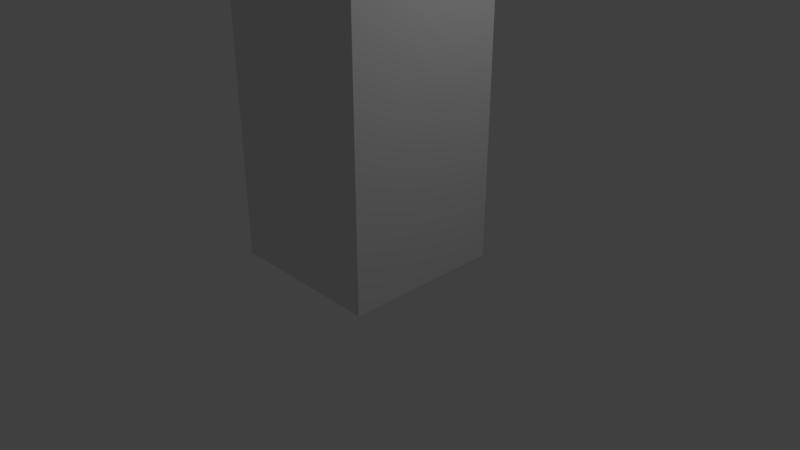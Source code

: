 # Source: 4pisos.blend  (saved by Blender 2.79.0; exported with 4.5.12 LTS)
import bpy
from mathutils import Matrix  # noqa: F401  (used for matrix-valued properties, if any)

bpy.ops.wm.read_factory_settings(use_empty=True)
scene = bpy.context.scene
scene.name = 'Scene'

# ---- collections
col_collection_1 = bpy.data.collections.new('Collection 1'); scene.collection.children.link(col_collection_1)

# ---- materials (node trees are filled in below, after node groups)
mat_material = bpy.data.materials.new('Material')
mat_material.alpha_threshold = 0.0
mat_material.use_transparent_shadow = False
mat_material.roughness = 0.5
mat_material.line_color = (0.0, 0.0, 0.0, 1.0)

# ---- material node trees

# ---- world
world_world = bpy.data.worlds.new('World'); scene.world = world_world
world_world.color = (0.05088, 0.05088, 0.05088)
world_world.use_sun_shadow = False
world_world.sun_shadow_jitter_overblur = 0.0
world_world.cycles.sampling_method = 'MANUAL'

# ---- cameras
cam_camera = bpy.data.cameras.new('Camera')
cam_camera.clip_end = 100.0
cam_camera.lens = 35.0
cam_camera.sensor_width = 32.0
cam_camera.sensor_height = 18.0
cam_camera.ortho_scale = 7.314
cam_camera.dof.focus_distance = 0.0
cam_camera.dof.aperture_fstop = 128.0

# ---- lights
light_lamp = bpy.data.lights.new('Lamp', 'POINT')
light_lamp.transmission_factor = 0.0
light_lamp.cutoff_distance = 30.0
light_lamp.energy = 100.0
light_lamp.shadow_buffer_clip_start = 1.001
light_lamp.shadow_soft_size = 0.1
light_lamp.shadow_maximum_resolution = 0.006
light_lamp.use_absolute_resolution = True

# ---- meshes
me_cube = bpy.data.meshes.new('Cube')
me_cube.from_pydata([(0.9852, 0.9767, -1.091e-05), (0.9852, -1.023, -1.091e-05), (-1.015, -1.023, -1.091e-05), (-1.015, 0.9767, -1.091e-05), (0.9852, 0.9767, 0.476), (0.9852, -1.023, 0.476), (-1.015, -1.023, 0.476), (-1.015, 0.9767, 0.476), (0.9852, 0.9767, 0.9957), (0.9852, -1.023, 0.9957), (-1.015, 0.9767, 0.9957), (-1.015, -1.023, 0.9957), (0.9852, 0.9767, 1.466), (0.9852, -1.023, 1.466), (-1.015, 0.9767, 1.466), (-1.015, -1.023, 1.466), (0.9852, 0.9767, 1.985), (0.9852, -1.023, 1.985), (-1.015, 0.9767, 1.985), (-1.015, -1.023, 1.985), (0.9852, 0.9767, 2.448), (0.9852, -1.023, 2.448), (-1.015, 0.9767, 2.448), (-1.015, -1.023, 2.448), (0.9852, 0.9767, 2.834), (0.9852, -1.023, 2.834), (-1.015, 0.9767, 2.834), (-1.015, -1.023, 2.834), (0.9852, 0.9767, 3.203), (0.9852, -1.023, 3.203), (-1.015, 0.9767, 3.203), (-1.015, -1.023, 3.203), (0.9852, 0.9767, 3.59), (0.9852, -1.023, 3.59), (-1.015, 0.9767, 3.59), (-1.015, -1.023, 3.59), (0.9852, 0.9767, 3.939), (0.9852, -1.023, 3.939), (-1.015, 0.9767, 3.939), (-1.015, -1.023, 3.939)], [], [(0, 3, 2, 1), (6, 11, 9, 5), (0, 1, 5, 4), (1, 2, 6, 5), (2, 3, 7, 6), (4, 7, 3, 0), (11, 15, 13, 9), (5, 9, 8, 4), (7, 10, 11, 6), (4, 8, 10, 7), (14, 18, 19, 15), (9, 13, 12, 8), (10, 14, 15, 11), (8, 12, 14, 10), (19, 23, 21, 17), (12, 16, 18, 14), (15, 19, 17, 13), (13, 17, 16, 12), (23, 27, 25, 21), (17, 21, 20, 16), (18, 22, 23, 19), (16, 20, 22, 18), (26, 30, 31, 27), (21, 25, 24, 20), (22, 26, 27, 23), (20, 24, 26, 22), (31, 35, 33, 29), (24, 28, 30, 26), (27, 31, 29, 25), (25, 29, 28, 24), (33, 37, 36, 32), (29, 33, 32, 28), (30, 34, 35, 31), (28, 32, 34, 30), (36, 37, 39, 38), (34, 38, 39, 35), (32, 36, 38, 34), (35, 39, 37, 33)])
_uv = me_cube.uv_layers.new(name='UVMap')
_uv.uv.foreach_set('vector', [0.5022, 0.2454, 0.5414, 0.2849, 0.5963, 0.2708, 0.619, 0.02316, 9.646e-05, 0.1209, 9.657e-05, 0.2528, 0.9307, 0.2528, 0.9307, 0.1209, 0.9307, 9.646e-05, 9.669e-05, 9.655e-05, 9.646e-05, 0.1209, 0.9307, 0.1209, 0.9307, 9.649e-05, 9.663e-05, 9.646e-05, 9.646e-05, 0.1209, 0.9307, 0.1209, 0.9307, 9.646e-05, 9.646e-05, 9.646e-05, 9.669e-05, 0.1209, 0.9307, 0.1209, 0.1069, 0.9999, 0.1069, 9.434e-05, 9.399e-05, 9.47e-05, 9.439e-05, 0.9999, 9.657e-05, 0.2528, 9.657e-05, 0.3722, 0.9307, 0.3722, 0.9307, 0.2528, 9.646e-05, 0.1209, 9.657e-05, 0.2528, 0.9307, 0.2528, 0.9307, 0.1209, 9.669e-05, 0.1209, 9.669e-05, 0.2528, 0.9307, 0.2528, 0.9307, 0.1209, 0.1069, 0.9999, 0.2234, 0.9999, 0.2234, 9.418e-05, 0.1069, 9.434e-05, 9.669e-05, 0.3722, 9.677e-05, 0.5039, 0.9307, 0.5039, 0.9307, 0.3722, 9.657e-05, 0.2528, 9.657e-05, 0.3722, 0.9307, 0.3722, 0.9307, 0.2528, 9.669e-05, 0.2528, 9.669e-05, 0.3722, 0.9307, 0.3722, 0.9307, 0.2528, 0.2234, 0.9999, 0.3289, 0.9999, 0.3289, 9.407e-05, 0.2234, 9.418e-05, 9.657e-05, 0.5039, 9.663e-05, 0.6214, 0.9307, 0.6214, 0.9307, 0.5039, 0.3289, 0.9999, 0.4453, 0.9999, 0.4453, 9.399e-05, 0.3289, 9.407e-05, 9.657e-05, 0.3722, 9.657e-05, 0.5039, 0.9307, 0.5039, 0.9307, 0.3722, 9.657e-05, 0.3722, 9.669e-05, 0.5039, 0.9307, 0.5039, 0.9307, 0.3722, 9.663e-05, 0.6214, 9.663e-05, 0.7193, 0.9307, 0.7193, 0.9307, 0.6214, 9.669e-05, 0.5039, 9.677e-05, 0.6214, 0.9307, 0.6214, 0.9307, 0.5039, 9.677e-05, 0.5039, 9.683e-05, 0.6214, 0.9307, 0.6214, 0.9307, 0.5039, 0.4453, 0.9999, 0.5491, 0.9999, 0.5491, 9.399e-05, 0.4453, 9.399e-05, 9.683e-05, 0.7193, 9.68e-05, 0.8132, 0.9307, 0.8132, 0.9307, 0.7193, 9.677e-05, 0.6214, 9.677e-05, 0.7193, 0.9307, 0.7193, 0.9307, 0.6214, 9.683e-05, 0.6214, 9.683e-05, 0.7193, 0.9307, 0.7193, 0.9307, 0.6214, 0.5491, 0.9999, 0.6357, 0.9999, 0.6357, 9.412e-05, 0.5491, 9.399e-05, 9.657e-05, 0.8132, 9.663e-05, 0.9114, 0.9307, 0.9114, 0.9307, 0.8132, 0.6357, 0.9999, 0.7186, 0.9999, 0.7186, 9.429e-05, 0.6357, 9.412e-05, 9.663e-05, 0.7193, 9.657e-05, 0.8132, 0.9307, 0.8132, 0.9307, 0.7193, 9.677e-05, 0.7193, 9.669e-05, 0.8132, 0.9307, 0.8132, 0.9307, 0.7193, 9.675e-05, 0.9114, 9.669e-05, 0.9999, 0.9307, 0.9999, 0.9307, 0.9114, 9.669e-05, 0.8132, 9.675e-05, 0.9114, 0.9307, 0.9114, 0.9307, 0.8132, 9.68e-05, 0.8132, 9.689e-05, 0.9114, 0.9307, 0.9114, 0.9307, 0.8132, 0.7186, 0.9999, 0.8054, 0.9999, 0.8054, 9.443e-05, 0.7186, 9.429e-05, 0.9999, 0.4457, 0.9999, 0.0001136, 0.8, 0.0001138, 0.8, 0.4457, 9.689e-05, 0.9114, 9.692e-05, 0.9999, 0.9307, 0.9999, 0.9307, 0.9114, 0.8054, 0.9999, 0.8836, 0.9999, 0.8836, 9.454e-05, 0.8054, 9.443e-05, 9.663e-05, 0.9114, 9.663e-05, 0.9999, 0.9307, 0.9999, 0.9307, 0.9114])
me_cube.materials.append(mat_material)
me_cube.use_remesh_preserve_volume = False
me_cube.use_remesh_preserve_attributes = False
me_cube.use_mirror_vertex_groups = False
me_cube.update()
arm_armature_001 = bpy.data.armatures.new('Armature.001')  # bones are not reproduced

# ---- objects
ob_armature = bpy.data.objects.new('Armature', arm_armature_001)
ob_cube = bpy.data.objects.new('Cube', me_cube)
ob_lamp = bpy.data.objects.new('Lamp', light_lamp)
ob_camera = bpy.data.objects.new('Camera', cam_camera)

# ---- transforms, parenting, visibility, modifiers, constraints
ob_armature.location = (0.0, 0.0, 0.0)
ob_armature.scale = (0.9888, 0.9888, 0.9888)
ob_armature.show_in_front = True
ob_armature.lineart.crease_threshold = 0.0
ob_cube.parent = ob_armature
ob_cube.location = (0.0, 0.0, 0.0)
ob_cube.scale = (1.062, 1.062, 1.062)
ob_cube.lock_rotations_4d = False
ob_cube.empty_display_type = 'ARROWS'
ob_cube.lineart.crease_threshold = 0.0
_vg = ob_cube.vertex_groups.new(name='Bone')
for _i, _w in zip([0, 1, 2, 3, 4, 5, 6, 7, 8, 9, 10, 11, 12, 13, 14, 15, 16, 17, 18, 19, 20, 21, 22, 23, 24, 25, 26, 27], [0.8232, 0.8286, 0.8151, 0.83, 0.7271, 0.7268, 0.7198, 0.729, 0.4829, 0.4837, 0.4842, 0.4819, 0.2451, 0.2488, 0.2478, 0.25, 0.1133, 0.1166, 0.1156, 0.1182, 0.04811, 0.05132, 0.05055, 0.0526, 0.007461, 0.01054, 0.009445, 0.0125]): _vg.add([_i], _w, 'REPLACE')
_vg = ob_cube.vertex_groups.new(name='Bone.001')
for _i, _w in zip([0, 1, 2, 3, 4, 5, 6, 7, 8, 9, 10, 11, 12, 13, 14, 15, 16, 17, 18, 19, 20, 21, 22, 23, 24, 25, 26, 27, 28, 29, 30, 31, 32, 33, 34, 35, 36, 37, 38, 39], [0.1799, 0.1998, 0.2204, 0.2042, 0.2655, 0.322, 0.3388, 0.3305, 0.4817, 0.6162, 0.6345, 0.6363, 0.6443, 0.7147, 0.7429, 0.7212, 0.6599, 0.694, 0.7281, 0.6314, 0.5559, 0.5651, 0.5873, 0.2881, 0.374, 0.3603, 0.3327, 0.1466, 0.2628, 0.2423, 0.1971, 0.08037, 0.1907, 0.1704, 0.1202, 0.05539, 0.1527, 0.135, 0.08345, 0.06454]): _vg.add([_i], _w, 'REPLACE')
_vg = ob_cube.vertex_groups.new(name='Bone.002')
for _i, _w in zip([0, 1, 2, 3, 4, 5, 6, 7, 8, 9, 10, 11, 12, 13, 14, 15, 16, 17, 18, 19, 20, 21, 22, 23, 24, 25, 26, 27, 28, 29, 30, 31, 32, 33, 34, 35, 36, 37, 38, 39], [0.1597, 0.1542, 0.166, 0.1531, 0.2466, 0.2458, 0.2514, 0.2443, 0.4675, 0.4645, 0.4649, 0.4648, 0.6363, 0.6294, 0.6316, 0.6262, 0.6291, 0.6224, 0.6246, 0.6189, 0.4479, 0.4457, 0.4464, 0.4449, 0.2616, 0.2631, 0.2624, 0.2649, 0.159, 0.1609, 0.1599, 0.164, 0.09996, 0.1007, 0.09986, 0.1049, 0.0734, 0.07204, 0.0714, 0.07793]): _vg.add([_i], _w, 'REPLACE')
_vg = ob_cube.vertex_groups.new(name='Bone.003')
for _i, _w in zip([4, 5, 6, 7, 8, 9, 10, 11, 12, 13, 14, 15, 16, 17, 18, 19, 20, 21, 22, 23, 24, 25, 26, 27, 28, 29, 30, 31, 32, 33, 34, 35, 36, 37, 38, 39], [0.002561, 0.004757, 0.007472, 0.003564, 0.04919, 0.05178, 0.05093, 0.05334, 0.1186, 0.1218, 0.1206, 0.1237, 0.2576, 0.261, 0.2598, 0.2629, 0.503, 0.503, 0.5031, 0.5025, 0.7097, 0.7067, 0.7079, 0.7038, 0.8235, 0.8206, 0.822, 0.8167, 0.889, 0.8877, 0.8888, 0.8828, 0.9184, 0.9197, 0.9205, 0.913]): _vg.add([_i], _w, 'REPLACE')
_m = ob_cube.modifiers.new('Armature', 'ARMATURE')
_m = ob_cube.modifiers.new('Armature.001', 'ARMATURE')
_m.object = ob_armature
ob_lamp.location = (4.076, 1.005, 5.904)
ob_lamp.rotation_euler = (0.6503, 0.05522, 1.866)
ob_lamp.lock_rotations_4d = False
ob_lamp.empty_display_type = 'ARROWS'
ob_lamp.color = (0.0, 0.0, 0.0, 0.0)
ob_lamp.lineart.crease_threshold = 0.0
ob_camera.location = (7.481, -6.508, 5.344)
ob_camera.rotation_euler = (1.109, 0.0, 0.8149)
ob_camera.lock_rotations_4d = False
ob_camera.empty_display_type = 'ARROWS'
ob_camera.color = (0.0, 0.0, 0.0, 0.0)
ob_camera.display_type = 'WIRE'
ob_camera.lineart.crease_threshold = 0.0

# ---- collection membership
col_collection_1.objects.link(ob_armature)
col_collection_1.objects.link(ob_cube)
col_collection_1.objects.link(ob_lamp)
col_collection_1.objects.link(ob_camera)

# ---- scene / render settings (as saved in the file)
scene.camera = ob_camera
scene.frame_start = 1; scene.frame_end = 250; scene.frame_set(1)
scene.render.engine = 'BLENDER_EEVEE_NEXT'
scene.render.resolution_percentage = 50
scene.render.dither_intensity = 0.0
scene.cycles.use_denoising = False
scene.cycles.samples = 128
scene.cycles.sampling_pattern = 'TABULATED_SOBOL'
scene.cycles.use_adaptive_sampling = False
scene.cycles.use_light_tree = False
scene.cycles.blur_glossy = 0.0
scene.cycles.sample_clamp_indirect = 0.0
scene.view_settings.view_transform = 'Standard'
bpy.context.view_layer.update()
